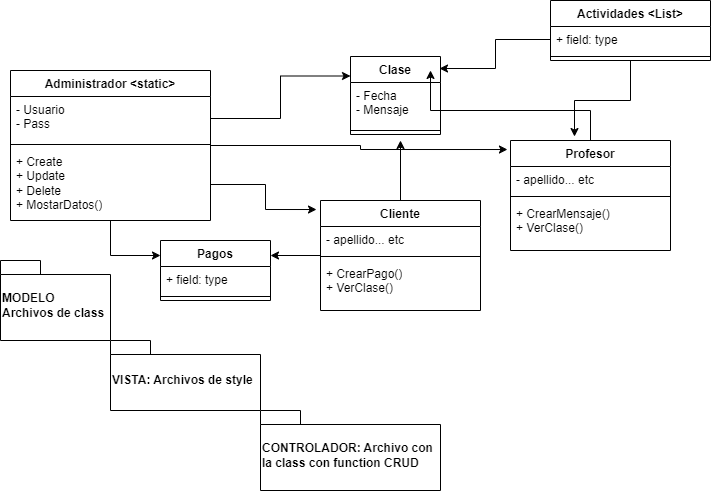

The diagram above was exported from draw.io. Its source (the exported page's mxGraphModel, read from the mxfile embedded in the PNG):
<mxGraphModel dx="880" dy="476" grid="1" gridSize="10" guides="1" tooltips="1" connect="1" arrows="1" fold="1" page="1" pageScale="1" pageWidth="827" pageHeight="1169" background="#ffffff" math="0" shadow="0">
  <root>
    <mxCell id="0" />
    <mxCell id="1" parent="0" />
    <mxCell id="uUOMGWa3m3-4VQymnJSR-44" style="edgeStyle=orthogonalEdgeStyle;rounded=0;orthogonalLoop=1;jettySize=auto;html=1;entryX=0;entryY=0.25;entryDx=0;entryDy=0;" edge="1" parent="1" source="uUOMGWa3m3-4VQymnJSR-1" target="uUOMGWa3m3-4VQymnJSR-40">
      <mxGeometry relative="1" as="geometry" />
    </mxCell>
    <mxCell id="uUOMGWa3m3-4VQymnJSR-1" value="Administrador &amp;lt;static&amp;gt;" style="swimlane;fontStyle=1;align=center;verticalAlign=top;childLayout=stackLayout;horizontal=1;startSize=26;horizontalStack=0;resizeParent=1;resizeParentMax=0;resizeLast=0;collapsible=1;marginBottom=0;whiteSpace=wrap;html=1;" vertex="1" parent="1">
      <mxGeometry x="30" y="90" width="200" height="150" as="geometry">
        <mxRectangle x="50" y="50" width="110" height="30" as="alternateBounds" />
      </mxGeometry>
    </mxCell>
    <mxCell id="uUOMGWa3m3-4VQymnJSR-2" value="- Usuario&lt;div&gt;- Pass&lt;/div&gt;" style="text;strokeColor=none;fillColor=none;align=left;verticalAlign=top;spacingLeft=4;spacingRight=4;overflow=hidden;rotatable=0;points=[[0,0.5],[1,0.5]];portConstraint=eastwest;whiteSpace=wrap;html=1;" vertex="1" parent="uUOMGWa3m3-4VQymnJSR-1">
      <mxGeometry y="26" width="200" height="44" as="geometry" />
    </mxCell>
    <mxCell id="uUOMGWa3m3-4VQymnJSR-3" value="" style="line;strokeWidth=1;fillColor=none;align=left;verticalAlign=middle;spacingTop=-1;spacingLeft=3;spacingRight=3;rotatable=0;labelPosition=right;points=[];portConstraint=eastwest;strokeColor=inherit;" vertex="1" parent="uUOMGWa3m3-4VQymnJSR-1">
      <mxGeometry y="70" width="200" height="8" as="geometry" />
    </mxCell>
    <mxCell id="uUOMGWa3m3-4VQymnJSR-4" value="+ Create&lt;div&gt;+ Update&lt;/div&gt;&lt;div&gt;+ Delete&lt;/div&gt;&lt;div&gt;+ MostarDatos()&lt;/div&gt;" style="text;strokeColor=none;fillColor=none;align=left;verticalAlign=top;spacingLeft=4;spacingRight=4;overflow=hidden;rotatable=0;points=[[0,0.5],[1,0.5]];portConstraint=eastwest;whiteSpace=wrap;html=1;" vertex="1" parent="uUOMGWa3m3-4VQymnJSR-1">
      <mxGeometry y="78" width="200" height="72" as="geometry" />
    </mxCell>
    <mxCell id="uUOMGWa3m3-4VQymnJSR-5" value="Profesor" style="swimlane;fontStyle=1;align=center;verticalAlign=top;childLayout=stackLayout;horizontal=1;startSize=26;horizontalStack=0;resizeParent=1;resizeParentMax=0;resizeLast=0;collapsible=1;marginBottom=0;whiteSpace=wrap;html=1;" vertex="1" parent="1">
      <mxGeometry x="530" y="160" width="160" height="110" as="geometry" />
    </mxCell>
    <mxCell id="uUOMGWa3m3-4VQymnJSR-6" value="- apellido... etc" style="text;strokeColor=none;fillColor=none;align=left;verticalAlign=top;spacingLeft=4;spacingRight=4;overflow=hidden;rotatable=0;points=[[0,0.5],[1,0.5]];portConstraint=eastwest;whiteSpace=wrap;html=1;" vertex="1" parent="uUOMGWa3m3-4VQymnJSR-5">
      <mxGeometry y="26" width="160" height="26" as="geometry" />
    </mxCell>
    <mxCell id="uUOMGWa3m3-4VQymnJSR-7" value="" style="line;strokeWidth=1;fillColor=none;align=left;verticalAlign=middle;spacingTop=-1;spacingLeft=3;spacingRight=3;rotatable=0;labelPosition=right;points=[];portConstraint=eastwest;strokeColor=inherit;" vertex="1" parent="uUOMGWa3m3-4VQymnJSR-5">
      <mxGeometry y="52" width="160" height="8" as="geometry" />
    </mxCell>
    <mxCell id="uUOMGWa3m3-4VQymnJSR-8" value="+ CrearMensaje()&lt;div&gt;+ VerClase()&lt;/div&gt;" style="text;strokeColor=none;fillColor=none;align=left;verticalAlign=top;spacingLeft=4;spacingRight=4;overflow=hidden;rotatable=0;points=[[0,0.5],[1,0.5]];portConstraint=eastwest;whiteSpace=wrap;html=1;" vertex="1" parent="uUOMGWa3m3-4VQymnJSR-5">
      <mxGeometry y="60" width="160" height="50" as="geometry" />
    </mxCell>
    <mxCell id="uUOMGWa3m3-4VQymnJSR-39" style="edgeStyle=orthogonalEdgeStyle;rounded=0;orthogonalLoop=1;jettySize=auto;html=1;" edge="1" parent="1" source="uUOMGWa3m3-4VQymnJSR-10">
      <mxGeometry relative="1" as="geometry">
        <mxPoint x="420" y="160" as="targetPoint" />
      </mxGeometry>
    </mxCell>
    <mxCell id="uUOMGWa3m3-4VQymnJSR-45" style="edgeStyle=orthogonalEdgeStyle;rounded=0;orthogonalLoop=1;jettySize=auto;html=1;entryX=1;entryY=0.25;entryDx=0;entryDy=0;" edge="1" parent="1" source="uUOMGWa3m3-4VQymnJSR-10" target="uUOMGWa3m3-4VQymnJSR-40">
      <mxGeometry relative="1" as="geometry" />
    </mxCell>
    <mxCell id="uUOMGWa3m3-4VQymnJSR-10" value="Cliente" style="swimlane;fontStyle=1;align=center;verticalAlign=top;childLayout=stackLayout;horizontal=1;startSize=26;horizontalStack=0;resizeParent=1;resizeParentMax=0;resizeLast=0;collapsible=1;marginBottom=0;whiteSpace=wrap;html=1;" vertex="1" parent="1">
      <mxGeometry x="340" y="220" width="160" height="110" as="geometry" />
    </mxCell>
    <mxCell id="uUOMGWa3m3-4VQymnJSR-11" value="- apellido... etc" style="text;strokeColor=none;fillColor=none;align=left;verticalAlign=top;spacingLeft=4;spacingRight=4;overflow=hidden;rotatable=0;points=[[0,0.5],[1,0.5]];portConstraint=eastwest;whiteSpace=wrap;html=1;" vertex="1" parent="uUOMGWa3m3-4VQymnJSR-10">
      <mxGeometry y="26" width="160" height="26" as="geometry" />
    </mxCell>
    <mxCell id="uUOMGWa3m3-4VQymnJSR-12" value="" style="line;strokeWidth=1;fillColor=none;align=left;verticalAlign=middle;spacingTop=-1;spacingLeft=3;spacingRight=3;rotatable=0;labelPosition=right;points=[];portConstraint=eastwest;strokeColor=inherit;" vertex="1" parent="uUOMGWa3m3-4VQymnJSR-10">
      <mxGeometry y="52" width="160" height="8" as="geometry" />
    </mxCell>
    <mxCell id="uUOMGWa3m3-4VQymnJSR-13" value="+ CrearPago()&lt;div&gt;+ VerClase()&lt;/div&gt;" style="text;strokeColor=none;fillColor=none;align=left;verticalAlign=top;spacingLeft=4;spacingRight=4;overflow=hidden;rotatable=0;points=[[0,0.5],[1,0.5]];portConstraint=eastwest;whiteSpace=wrap;html=1;" vertex="1" parent="uUOMGWa3m3-4VQymnJSR-10">
      <mxGeometry y="60" width="160" height="50" as="geometry" />
    </mxCell>
    <mxCell id="uUOMGWa3m3-4VQymnJSR-19" value="Clase" style="swimlane;fontStyle=1;align=center;verticalAlign=top;childLayout=stackLayout;horizontal=1;startSize=26;horizontalStack=0;resizeParent=1;resizeParentMax=0;resizeLast=0;collapsible=1;marginBottom=0;whiteSpace=wrap;html=1;" vertex="1" parent="1">
      <mxGeometry x="370" y="76" width="90" height="78" as="geometry" />
    </mxCell>
    <mxCell id="uUOMGWa3m3-4VQymnJSR-20" value="- Fecha&lt;div&gt;- Mensaje&lt;/div&gt;" style="text;strokeColor=none;fillColor=none;align=left;verticalAlign=top;spacingLeft=4;spacingRight=4;overflow=hidden;rotatable=0;points=[[0,0.5],[1,0.5]];portConstraint=eastwest;whiteSpace=wrap;html=1;" vertex="1" parent="uUOMGWa3m3-4VQymnJSR-19">
      <mxGeometry y="26" width="90" height="44" as="geometry" />
    </mxCell>
    <mxCell id="uUOMGWa3m3-4VQymnJSR-21" value="" style="line;strokeWidth=1;fillColor=none;align=left;verticalAlign=middle;spacingTop=-1;spacingLeft=3;spacingRight=3;rotatable=0;labelPosition=right;points=[];portConstraint=eastwest;strokeColor=inherit;" vertex="1" parent="uUOMGWa3m3-4VQymnJSR-19">
      <mxGeometry y="70" width="90" height="8" as="geometry" />
    </mxCell>
    <mxCell id="uUOMGWa3m3-4VQymnJSR-23" value="Actividades &amp;lt;List&amp;gt;" style="swimlane;fontStyle=1;align=center;verticalAlign=top;childLayout=stackLayout;horizontal=1;startSize=26;horizontalStack=0;resizeParent=1;resizeParentMax=0;resizeLast=0;collapsible=1;marginBottom=0;whiteSpace=wrap;html=1;" vertex="1" parent="1">
      <mxGeometry x="570" y="20" width="160" height="60" as="geometry" />
    </mxCell>
    <mxCell id="uUOMGWa3m3-4VQymnJSR-24" value="+ field: type" style="text;strokeColor=none;fillColor=none;align=left;verticalAlign=top;spacingLeft=4;spacingRight=4;overflow=hidden;rotatable=0;points=[[0,0.5],[1,0.5]];portConstraint=eastwest;whiteSpace=wrap;html=1;" vertex="1" parent="uUOMGWa3m3-4VQymnJSR-23">
      <mxGeometry y="26" width="160" height="26" as="geometry" />
    </mxCell>
    <mxCell id="uUOMGWa3m3-4VQymnJSR-25" value="" style="line;strokeWidth=1;fillColor=none;align=left;verticalAlign=middle;spacingTop=-1;spacingLeft=3;spacingRight=3;rotatable=0;labelPosition=right;points=[];portConstraint=eastwest;strokeColor=inherit;" vertex="1" parent="uUOMGWa3m3-4VQymnJSR-23">
      <mxGeometry y="52" width="160" height="8" as="geometry" />
    </mxCell>
    <mxCell id="uUOMGWa3m3-4VQymnJSR-27" value="MODELO&lt;div&gt;Archivos de class&lt;/div&gt;" style="shape=folder;fontStyle=1;spacingTop=10;tabWidth=40;tabHeight=14;tabPosition=left;html=1;whiteSpace=wrap;align=left;" vertex="1" parent="1">
      <mxGeometry x="20" y="280" width="110" height="80" as="geometry" />
    </mxCell>
    <mxCell id="uUOMGWa3m3-4VQymnJSR-28" value="VISTA: Archivos de style" style="shape=folder;fontStyle=1;spacingTop=10;tabWidth=40;tabHeight=14;tabPosition=left;html=1;whiteSpace=wrap;align=left;" vertex="1" parent="1">
      <mxGeometry x="130" y="360" width="150" height="70" as="geometry" />
    </mxCell>
    <mxCell id="uUOMGWa3m3-4VQymnJSR-29" value="CONTROLADOR: Archivo con la class con function CRUD" style="shape=folder;fontStyle=1;spacingTop=10;tabWidth=40;tabHeight=14;tabPosition=left;html=1;whiteSpace=wrap;align=left;" vertex="1" parent="1">
      <mxGeometry x="280" y="430" width="180" height="80" as="geometry" />
    </mxCell>
    <mxCell id="uUOMGWa3m3-4VQymnJSR-32" style="edgeStyle=orthogonalEdgeStyle;rounded=0;orthogonalLoop=1;jettySize=auto;html=1;entryX=0;entryY=0.25;entryDx=0;entryDy=0;" edge="1" parent="1" source="uUOMGWa3m3-4VQymnJSR-2" target="uUOMGWa3m3-4VQymnJSR-19">
      <mxGeometry relative="1" as="geometry" />
    </mxCell>
    <mxCell id="uUOMGWa3m3-4VQymnJSR-33" style="edgeStyle=orthogonalEdgeStyle;rounded=0;orthogonalLoop=1;jettySize=auto;html=1;entryX=-0.025;entryY=0.082;entryDx=0;entryDy=0;entryPerimeter=0;" edge="1" parent="1" source="uUOMGWa3m3-4VQymnJSR-4" target="uUOMGWa3m3-4VQymnJSR-10">
      <mxGeometry relative="1" as="geometry" />
    </mxCell>
    <mxCell id="uUOMGWa3m3-4VQymnJSR-34" style="edgeStyle=orthogonalEdgeStyle;rounded=0;orthogonalLoop=1;jettySize=auto;html=1;entryX=-0.019;entryY=0.082;entryDx=0;entryDy=0;entryPerimeter=0;" edge="1" parent="1" source="uUOMGWa3m3-4VQymnJSR-1" target="uUOMGWa3m3-4VQymnJSR-5">
      <mxGeometry relative="1" as="geometry" />
    </mxCell>
    <mxCell id="uUOMGWa3m3-4VQymnJSR-35" style="edgeStyle=orthogonalEdgeStyle;rounded=0;orthogonalLoop=1;jettySize=auto;html=1;entryX=0.4;entryY=-0.036;entryDx=0;entryDy=0;entryPerimeter=0;" edge="1" parent="1" source="uUOMGWa3m3-4VQymnJSR-23" target="uUOMGWa3m3-4VQymnJSR-5">
      <mxGeometry relative="1" as="geometry" />
    </mxCell>
    <mxCell id="uUOMGWa3m3-4VQymnJSR-37" style="edgeStyle=orthogonalEdgeStyle;rounded=0;orthogonalLoop=1;jettySize=auto;html=1;entryX=0.989;entryY=0.154;entryDx=0;entryDy=0;entryPerimeter=0;" edge="1" parent="1" source="uUOMGWa3m3-4VQymnJSR-24" target="uUOMGWa3m3-4VQymnJSR-19">
      <mxGeometry relative="1" as="geometry" />
    </mxCell>
    <mxCell id="uUOMGWa3m3-4VQymnJSR-38" style="edgeStyle=orthogonalEdgeStyle;rounded=0;orthogonalLoop=1;jettySize=auto;html=1;entryX=0.889;entryY=0.179;entryDx=0;entryDy=0;entryPerimeter=0;" edge="1" parent="1" source="uUOMGWa3m3-4VQymnJSR-5" target="uUOMGWa3m3-4VQymnJSR-19">
      <mxGeometry relative="1" as="geometry">
        <Array as="points">
          <mxPoint x="610" y="130" />
          <mxPoint x="450" y="130" />
        </Array>
      </mxGeometry>
    </mxCell>
    <mxCell id="uUOMGWa3m3-4VQymnJSR-40" value="Pagos" style="swimlane;fontStyle=1;align=center;verticalAlign=top;childLayout=stackLayout;horizontal=1;startSize=26;horizontalStack=0;resizeParent=1;resizeParentMax=0;resizeLast=0;collapsible=1;marginBottom=0;whiteSpace=wrap;html=1;" vertex="1" parent="1">
      <mxGeometry x="180" y="260" width="110" height="60" as="geometry" />
    </mxCell>
    <mxCell id="uUOMGWa3m3-4VQymnJSR-41" value="+ field: type" style="text;strokeColor=none;fillColor=none;align=left;verticalAlign=top;spacingLeft=4;spacingRight=4;overflow=hidden;rotatable=0;points=[[0,0.5],[1,0.5]];portConstraint=eastwest;whiteSpace=wrap;html=1;" vertex="1" parent="uUOMGWa3m3-4VQymnJSR-40">
      <mxGeometry y="26" width="110" height="26" as="geometry" />
    </mxCell>
    <mxCell id="uUOMGWa3m3-4VQymnJSR-42" value="" style="line;strokeWidth=1;fillColor=none;align=left;verticalAlign=middle;spacingTop=-1;spacingLeft=3;spacingRight=3;rotatable=0;labelPosition=right;points=[];portConstraint=eastwest;strokeColor=inherit;" vertex="1" parent="uUOMGWa3m3-4VQymnJSR-40">
      <mxGeometry y="52" width="110" height="8" as="geometry" />
    </mxCell>
  </root>
</mxGraphModel>